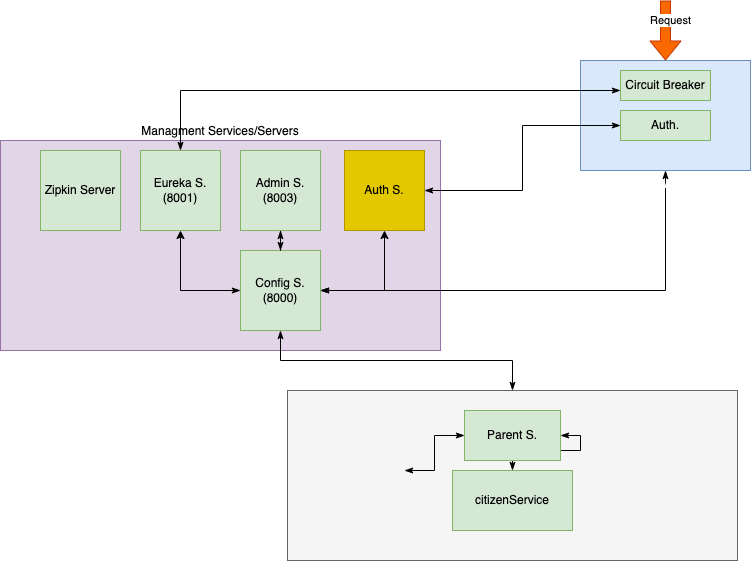

The diagram above was exported from draw.io. Its source (the exported page's mxGraphModel, read from the mxfile embedded in the PNG):
<mxGraphModel dx="367" dy="442" grid="1" gridSize="10" guides="1" tooltips="1" connect="1" arrows="1" fold="1" page="1" pageScale="1" pageWidth="827" pageHeight="1169" math="0" shadow="0">
  <root>
    <mxCell id="0" />
    <mxCell id="1" parent="0" />
    <mxCell id="YRSygOGSL62guWr2-zjy-2" value="Services" style="rounded=0;whiteSpace=wrap;html=1;align=right;labelPosition=left;verticalLabelPosition=top;verticalAlign=bottom;fillColor=#f5f5f5;fontColor=#FFFFFF;strokeColor=#666666;" parent="1" vertex="1">
      <mxGeometry x="327" y="480" width="450" height="170" as="geometry" />
    </mxCell>
    <mxCell id="YRSygOGSL62guWr2-zjy-15" style="edgeStyle=orthogonalEdgeStyle;rounded=0;orthogonalLoop=1;jettySize=auto;html=1;entryX=0;entryY=0.5;entryDx=0;entryDy=0;startArrow=classicThin;startFill=1;endArrow=classicThin;endFill=1;" parent="1" target="YRSygOGSL62guWr2-zjy-14" edge="1">
      <mxGeometry relative="1" as="geometry">
        <mxPoint x="444" y="560" as="sourcePoint" />
      </mxGeometry>
    </mxCell>
    <mxCell id="YRSygOGSL62guWr2-zjy-16" style="edgeStyle=orthogonalEdgeStyle;rounded=0;orthogonalLoop=1;jettySize=auto;html=1;entryX=1;entryY=0.5;entryDx=0;entryDy=0;startArrow=classicThin;startFill=1;endArrow=classicThin;endFill=1;" parent="1" source="YRSygOGSL62guWr2-zjy-4" target="YRSygOGSL62guWr2-zjy-14" edge="1">
      <mxGeometry relative="1" as="geometry" />
    </mxCell>
    <mxCell id="YRSygOGSL62guWr2-zjy-4" value="citizenService" style="rounded=0;whiteSpace=wrap;html=1;fillColor=#d5e8d4;strokeColor=#82b366;fontColor=#000000;" parent="1" vertex="1">
      <mxGeometry x="492" y="560" width="120" height="60" as="geometry" />
    </mxCell>
    <mxCell id="YRSygOGSL62guWr2-zjy-5" value="Managment Services/Servers" style="rounded=0;whiteSpace=wrap;html=1;labelPosition=center;verticalLabelPosition=top;align=center;verticalAlign=bottom;fillColor=#e1d5e7;strokeColor=#9673a6;" parent="1" vertex="1">
      <mxGeometry x="40" y="230" width="440" height="210" as="geometry" />
    </mxCell>
    <mxCell id="YRSygOGSL62guWr2-zjy-10" value="" style="edgeStyle=orthogonalEdgeStyle;rounded=0;orthogonalLoop=1;jettySize=auto;html=1;startArrow=classicThin;startFill=1;" parent="1" source="YRSygOGSL62guWr2-zjy-6" target="YRSygOGSL62guWr2-zjy-7" edge="1">
      <mxGeometry relative="1" as="geometry" />
    </mxCell>
    <mxCell id="YRSygOGSL62guWr2-zjy-12" style="edgeStyle=orthogonalEdgeStyle;rounded=0;orthogonalLoop=1;jettySize=auto;html=1;entryX=0.5;entryY=1;entryDx=0;entryDy=0;startArrow=blockThin;startFill=1;" parent="1" source="YRSygOGSL62guWr2-zjy-6" target="YRSygOGSL62guWr2-zjy-9" edge="1">
      <mxGeometry relative="1" as="geometry" />
    </mxCell>
    <mxCell id="YRSygOGSL62guWr2-zjy-17" style="edgeStyle=orthogonalEdgeStyle;rounded=0;orthogonalLoop=1;jettySize=auto;html=1;entryX=0.5;entryY=0;entryDx=0;entryDy=0;startArrow=classicThin;startFill=1;endArrow=classicThin;endFill=1;" parent="1" source="YRSygOGSL62guWr2-zjy-6" target="YRSygOGSL62guWr2-zjy-2" edge="1">
      <mxGeometry relative="1" as="geometry" />
    </mxCell>
    <mxCell id="YRSygOGSL62guWr2-zjy-19" style="edgeStyle=orthogonalEdgeStyle;rounded=0;orthogonalLoop=1;jettySize=auto;html=1;entryX=0.5;entryY=1;entryDx=0;entryDy=0;startArrow=classicThin;startFill=1;endArrow=classicThin;endFill=1;" parent="1" source="YRSygOGSL62guWr2-zjy-6" target="YRSygOGSL62guWr2-zjy-18" edge="1">
      <mxGeometry relative="1" as="geometry" />
    </mxCell>
    <mxCell id="YRSygOGSL62guWr2-zjy-6" value="Config S. (8000)" style="whiteSpace=wrap;html=1;aspect=fixed;fillColor=#d5e8d4;strokeColor=#82b366;fontColor=#000000;" parent="1" vertex="1">
      <mxGeometry x="280" y="340" width="80" height="80" as="geometry" />
    </mxCell>
    <mxCell id="YRSygOGSL62guWr2-zjy-7" value="Eureka S. (8001)" style="whiteSpace=wrap;html=1;aspect=fixed;fillColor=#d5e8d4;strokeColor=#82b366;fontColor=#000000;" parent="1" vertex="1">
      <mxGeometry x="180" y="240" width="80" height="80" as="geometry" />
    </mxCell>
    <mxCell id="YRSygOGSL62guWr2-zjy-13" style="edgeStyle=orthogonalEdgeStyle;rounded=0;orthogonalLoop=1;jettySize=auto;html=1;entryX=0.5;entryY=0;entryDx=0;entryDy=0;startArrow=classicThin;startFill=1;endArrow=classicThin;endFill=1;" parent="1" source="YRSygOGSL62guWr2-zjy-8" target="YRSygOGSL62guWr2-zjy-6" edge="1">
      <mxGeometry relative="1" as="geometry" />
    </mxCell>
    <mxCell id="YRSygOGSL62guWr2-zjy-8" value="Admin S.(8003)" style="whiteSpace=wrap;html=1;aspect=fixed;fillColor=#d5e8d4;strokeColor=#82b366;fontColor=#000000;" parent="1" vertex="1">
      <mxGeometry x="280" y="240" width="80" height="80" as="geometry" />
    </mxCell>
    <mxCell id="YRSygOGSL62guWr2-zjy-9" value="Auth S." style="whiteSpace=wrap;html=1;aspect=fixed;fillColor=#e3c800;strokeColor=#B09500;fontColor=#000000;" parent="1" vertex="1">
      <mxGeometry x="384" y="240" width="80" height="80" as="geometry" />
    </mxCell>
    <mxCell id="YRSygOGSL62guWr2-zjy-14" value="Parent S." style="rounded=0;whiteSpace=wrap;html=1;fillColor=#d5e8d4;strokeColor=#82b366;fontStyle=0;fontColor=#000000;" parent="1" vertex="1">
      <mxGeometry x="504" y="500" width="96" height="50" as="geometry" />
    </mxCell>
    <mxCell id="YRSygOGSL62guWr2-zjy-18" value="API Gateway (8002)" style="rounded=0;whiteSpace=wrap;html=1;labelPosition=center;verticalLabelPosition=bottom;align=center;verticalAlign=top;fillColor=#dae8fc;strokeColor=#6c8ebf;fontColor=#FFFFFF;" parent="1" vertex="1">
      <mxGeometry x="620" y="150" width="170" height="110" as="geometry" />
    </mxCell>
    <mxCell id="YRSygOGSL62guWr2-zjy-23" style="edgeStyle=orthogonalEdgeStyle;rounded=0;orthogonalLoop=1;jettySize=auto;html=1;entryX=0.5;entryY=0;entryDx=0;entryDy=0;startArrow=classicThin;startFill=1;endArrow=classicThin;endFill=1;" parent="1" source="YRSygOGSL62guWr2-zjy-20" target="YRSygOGSL62guWr2-zjy-7" edge="1">
      <mxGeometry relative="1" as="geometry">
        <Array as="points">
          <mxPoint x="220" y="180" />
        </Array>
      </mxGeometry>
    </mxCell>
    <mxCell id="YRSygOGSL62guWr2-zjy-20" value="Circuit Breaker" style="rounded=0;whiteSpace=wrap;html=1;fillColor=#d5e8d4;strokeColor=#82b366;fontColor=#000000;" parent="1" vertex="1">
      <mxGeometry x="660" y="160" width="90" height="30" as="geometry" />
    </mxCell>
    <mxCell id="YRSygOGSL62guWr2-zjy-24" style="edgeStyle=orthogonalEdgeStyle;rounded=0;orthogonalLoop=1;jettySize=auto;html=1;entryX=1;entryY=0.5;entryDx=0;entryDy=0;startArrow=classicThin;startFill=1;endArrow=classicThin;endFill=1;" parent="1" source="YRSygOGSL62guWr2-zjy-21" target="YRSygOGSL62guWr2-zjy-9" edge="1">
      <mxGeometry relative="1" as="geometry" />
    </mxCell>
    <mxCell id="YRSygOGSL62guWr2-zjy-21" value="Auth." style="rounded=0;whiteSpace=wrap;html=1;fillColor=#d5e8d4;strokeColor=#82b366;fontColor=#000000;" parent="1" vertex="1">
      <mxGeometry x="660" y="200" width="90" height="30" as="geometry" />
    </mxCell>
    <mxCell id="YRSygOGSL62guWr2-zjy-25" value="Request" style="shape=flexArrow;endArrow=classic;html=1;rounded=0;entryX=0.5;entryY=0;entryDx=0;entryDy=0;fillColor=#fa6800;strokeColor=#C73500;" parent="1" target="YRSygOGSL62guWr2-zjy-18" edge="1">
      <mxGeometry x="-0.3333" y="5" width="50" height="50" relative="1" as="geometry">
        <mxPoint x="705" y="90" as="sourcePoint" />
        <mxPoint x="720" y="-30" as="targetPoint" />
        <mxPoint as="offset" />
      </mxGeometry>
    </mxCell>
    <mxCell id="2" value="Zipkin Server" style="whiteSpace=wrap;html=1;aspect=fixed;fillColor=#d5e8d4;strokeColor=#82b366;fontColor=#000000;" parent="1" vertex="1">
      <mxGeometry x="80" y="240" width="80" height="80" as="geometry" />
    </mxCell>
  </root>
</mxGraphModel>